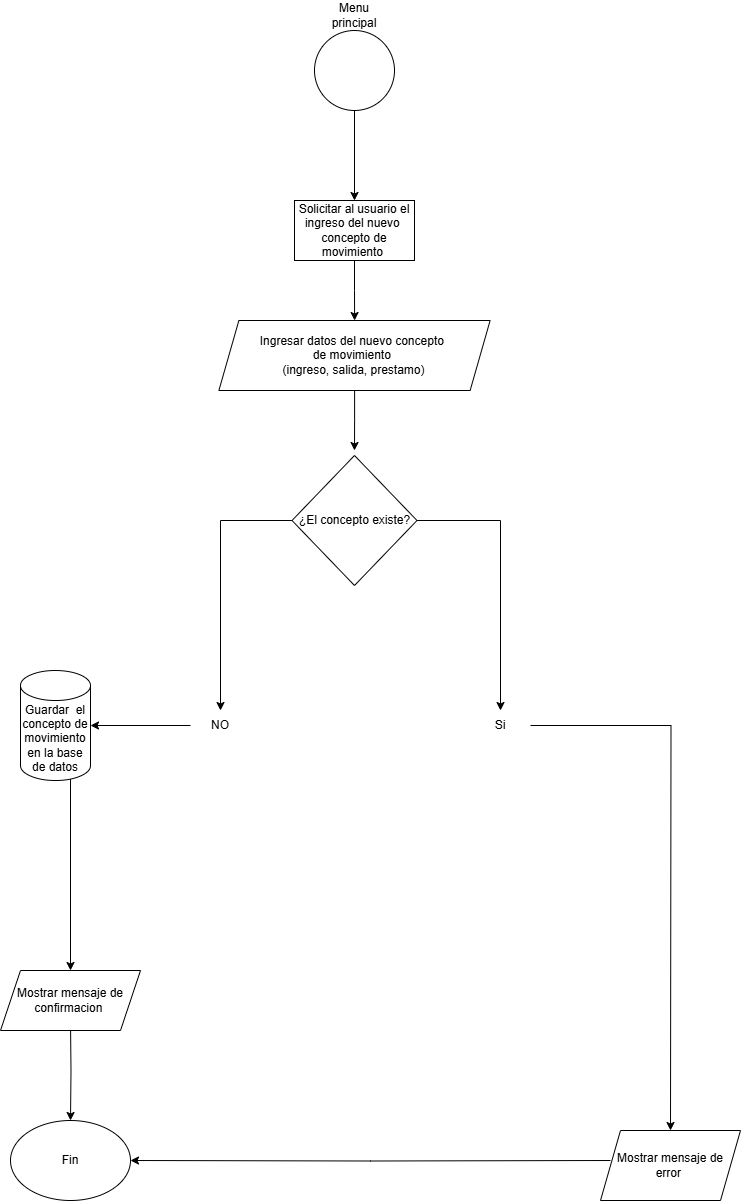

The diagram above was exported from draw.io. Its source (the exported page's mxGraphModel, read from the mxfile embedded in the PNG):
<mxGraphModel dx="1120" dy="426" grid="1" gridSize="10" guides="1" tooltips="1" connect="1" arrows="1" fold="1" page="1" pageScale="1" pageWidth="827" pageHeight="1169" math="0" shadow="0">
  <root>
    <mxCell id="FnbwgICLHq6yQwD5Jj12-0" />
    <mxCell id="FnbwgICLHq6yQwD5Jj12-1" parent="FnbwgICLHq6yQwD5Jj12-0" />
    <mxCell id="FnbwgICLHq6yQwD5Jj12-2" value="" style="edgeStyle=orthogonalEdgeStyle;rounded=0;orthogonalLoop=1;jettySize=auto;html=1;" edge="1" parent="FnbwgICLHq6yQwD5Jj12-1" source="FnbwgICLHq6yQwD5Jj12-3" target="FnbwgICLHq6yQwD5Jj12-6">
      <mxGeometry relative="1" as="geometry" />
    </mxCell>
    <mxCell id="FnbwgICLHq6yQwD5Jj12-3" value="" style="ellipse;whiteSpace=wrap;html=1;aspect=fixed;" vertex="1" parent="FnbwgICLHq6yQwD5Jj12-1">
      <mxGeometry x="374" y="30" width="80" height="80" as="geometry" />
    </mxCell>
    <mxCell id="FnbwgICLHq6yQwD5Jj12-4" value="Menu principal" style="text;html=1;align=center;verticalAlign=middle;whiteSpace=wrap;rounded=0;" vertex="1" parent="FnbwgICLHq6yQwD5Jj12-1">
      <mxGeometry x="384" width="60" height="30" as="geometry" />
    </mxCell>
    <mxCell id="FnbwgICLHq6yQwD5Jj12-5" value="" style="edgeStyle=orthogonalEdgeStyle;rounded=0;orthogonalLoop=1;jettySize=auto;html=1;" edge="1" parent="FnbwgICLHq6yQwD5Jj12-1" source="FnbwgICLHq6yQwD5Jj12-6" target="FnbwgICLHq6yQwD5Jj12-8">
      <mxGeometry relative="1" as="geometry" />
    </mxCell>
    <mxCell id="FnbwgICLHq6yQwD5Jj12-6" value="Solicitar al usuario el ingreso del nuevo&amp;nbsp; concepto de movimiento&amp;nbsp;" style="whiteSpace=wrap;html=1;" vertex="1" parent="FnbwgICLHq6yQwD5Jj12-1">
      <mxGeometry x="354" y="200" width="120" height="60" as="geometry" />
    </mxCell>
    <mxCell id="FnbwgICLHq6yQwD5Jj12-7" value="" style="edgeStyle=orthogonalEdgeStyle;rounded=0;orthogonalLoop=1;jettySize=auto;html=1;" edge="1" parent="FnbwgICLHq6yQwD5Jj12-1" source="FnbwgICLHq6yQwD5Jj12-8">
      <mxGeometry relative="1" as="geometry">
        <mxPoint x="414" y="450" as="targetPoint" />
      </mxGeometry>
    </mxCell>
    <mxCell id="FnbwgICLHq6yQwD5Jj12-8" value="Ingresar datos del nuevo concepto&amp;nbsp;&lt;div&gt;de movimiento&amp;nbsp;&lt;div&gt;(ingreso, salida, prestamo)&lt;/div&gt;&lt;/div&gt;" style="shape=parallelogram;perimeter=parallelogramPerimeter;whiteSpace=wrap;html=1;fixedSize=1;" vertex="1" parent="FnbwgICLHq6yQwD5Jj12-1">
      <mxGeometry x="278.38" y="320" width="271.25" height="70" as="geometry" />
    </mxCell>
    <mxCell id="FnbwgICLHq6yQwD5Jj12-9" value="" style="edgeStyle=orthogonalEdgeStyle;rounded=0;orthogonalLoop=1;jettySize=auto;html=1;" edge="1" parent="FnbwgICLHq6yQwD5Jj12-1" source="FnbwgICLHq6yQwD5Jj12-11" target="FnbwgICLHq6yQwD5Jj12-13">
      <mxGeometry relative="1" as="geometry" />
    </mxCell>
    <mxCell id="FnbwgICLHq6yQwD5Jj12-10" value="" style="edgeStyle=orthogonalEdgeStyle;rounded=0;orthogonalLoop=1;jettySize=auto;html=1;" edge="1" parent="FnbwgICLHq6yQwD5Jj12-1" source="FnbwgICLHq6yQwD5Jj12-11" target="FnbwgICLHq6yQwD5Jj12-17">
      <mxGeometry relative="1" as="geometry" />
    </mxCell>
    <mxCell id="FnbwgICLHq6yQwD5Jj12-11" value="¿El concepto existe?" style="rhombus;whiteSpace=wrap;html=1;" vertex="1" parent="FnbwgICLHq6yQwD5Jj12-1">
      <mxGeometry x="351.5" y="455" width="125" height="130" as="geometry" />
    </mxCell>
    <mxCell id="FnbwgICLHq6yQwD5Jj12-12" value="" style="edgeStyle=orthogonalEdgeStyle;rounded=0;orthogonalLoop=1;jettySize=auto;html=1;" edge="1" parent="FnbwgICLHq6yQwD5Jj12-1" source="FnbwgICLHq6yQwD5Jj12-13">
      <mxGeometry relative="1" as="geometry">
        <mxPoint x="730" y="1130" as="targetPoint" />
      </mxGeometry>
    </mxCell>
    <mxCell id="FnbwgICLHq6yQwD5Jj12-13" value="Si" style="text;html=1;align=center;verticalAlign=middle;whiteSpace=wrap;rounded=0;" vertex="1" parent="FnbwgICLHq6yQwD5Jj12-1">
      <mxGeometry x="530" y="710" width="60" height="30" as="geometry" />
    </mxCell>
    <mxCell id="FnbwgICLHq6yQwD5Jj12-14" value="" style="edgeStyle=orthogonalEdgeStyle;rounded=0;orthogonalLoop=1;jettySize=auto;html=1;" edge="1" parent="FnbwgICLHq6yQwD5Jj12-1" target="FnbwgICLHq6yQwD5Jj12-22">
      <mxGeometry relative="1" as="geometry">
        <mxPoint x="670" y="1160" as="sourcePoint" />
      </mxGeometry>
    </mxCell>
    <mxCell id="FnbwgICLHq6yQwD5Jj12-16" value="" style="edgeStyle=orthogonalEdgeStyle;rounded=0;orthogonalLoop=1;jettySize=auto;html=1;" edge="1" parent="FnbwgICLHq6yQwD5Jj12-1" source="FnbwgICLHq6yQwD5Jj12-17" target="FnbwgICLHq6yQwD5Jj12-19">
      <mxGeometry relative="1" as="geometry" />
    </mxCell>
    <mxCell id="FnbwgICLHq6yQwD5Jj12-17" value="NO" style="text;html=1;align=center;verticalAlign=middle;whiteSpace=wrap;rounded=0;" vertex="1" parent="FnbwgICLHq6yQwD5Jj12-1">
      <mxGeometry x="250" y="710" width="60" height="30" as="geometry" />
    </mxCell>
    <mxCell id="FnbwgICLHq6yQwD5Jj12-18" value="" style="edgeStyle=orthogonalEdgeStyle;rounded=0;orthogonalLoop=1;jettySize=auto;html=1;" edge="1" parent="FnbwgICLHq6yQwD5Jj12-1">
      <mxGeometry relative="1" as="geometry">
        <mxPoint x="130" y="762.5" as="sourcePoint" />
        <mxPoint x="130" y="970" as="targetPoint" />
      </mxGeometry>
    </mxCell>
    <mxCell id="FnbwgICLHq6yQwD5Jj12-19" value="Guardar&amp;nbsp; el concepto de movimiento en la base de datos" style="shape=cylinder3;whiteSpace=wrap;html=1;boundedLbl=1;backgroundOutline=1;size=15;" vertex="1" parent="FnbwgICLHq6yQwD5Jj12-1">
      <mxGeometry x="80" y="670" width="70" height="110" as="geometry" />
    </mxCell>
    <mxCell id="FnbwgICLHq6yQwD5Jj12-20" value="" style="edgeStyle=orthogonalEdgeStyle;rounded=0;orthogonalLoop=1;jettySize=auto;html=1;" edge="1" parent="FnbwgICLHq6yQwD5Jj12-1" target="FnbwgICLHq6yQwD5Jj12-22">
      <mxGeometry relative="1" as="geometry">
        <mxPoint x="130" y="1020" as="sourcePoint" />
      </mxGeometry>
    </mxCell>
    <mxCell id="FnbwgICLHq6yQwD5Jj12-22" value="Fin" style="ellipse;whiteSpace=wrap;html=1;" vertex="1" parent="FnbwgICLHq6yQwD5Jj12-1">
      <mxGeometry x="70" y="1120" width="120" height="80" as="geometry" />
    </mxCell>
    <mxCell id="6WnkjPtpe7PGqfDu4q4R-0" value="Mostrar mensaje de error&amp;nbsp;" style="shape=parallelogram;perimeter=parallelogramPerimeter;whiteSpace=wrap;html=1;fixedSize=1;" vertex="1" parent="FnbwgICLHq6yQwD5Jj12-1">
      <mxGeometry x="660" y="1130" width="140" height="70" as="geometry" />
    </mxCell>
    <mxCell id="6WnkjPtpe7PGqfDu4q4R-1" value="Mostrar mensaje de confirmacion&amp;nbsp;" style="shape=parallelogram;perimeter=parallelogramPerimeter;whiteSpace=wrap;html=1;fixedSize=1;" vertex="1" parent="FnbwgICLHq6yQwD5Jj12-1">
      <mxGeometry x="60" y="970" width="140" height="60" as="geometry" />
    </mxCell>
  </root>
</mxGraphModel>